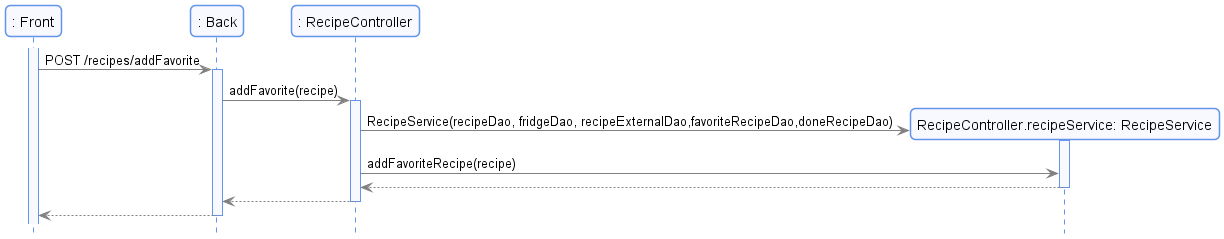

The diagram above was rendered by PlantUML. Its source (embedded in the PNG):
@startuml recipesSearch
    !include ../style/commons.style

    participant ": Front" as ft
    participant ": Back" as bk
    participant ": RecipeController" as rc

    activate ft
    ft -> bk : POST /recipes/addFavorite
    activate bk
    bk -> rc : addFavorite(recipe)
    activate rc
    create "RecipeController.recipeService: RecipeService" as rs
    rc -> rs : RecipeService(recipeDao, fridgeDao, recipeExternalDao,favoriteRecipeDao,doneRecipeDao)
    activate rs
    rc -> rs : addFavoriteRecipe(recipe)
    rs --> rc
    deactivate rs
    rc --> bk
    deactivate rc
    bk --> ft
    deactivate bk


@enduml